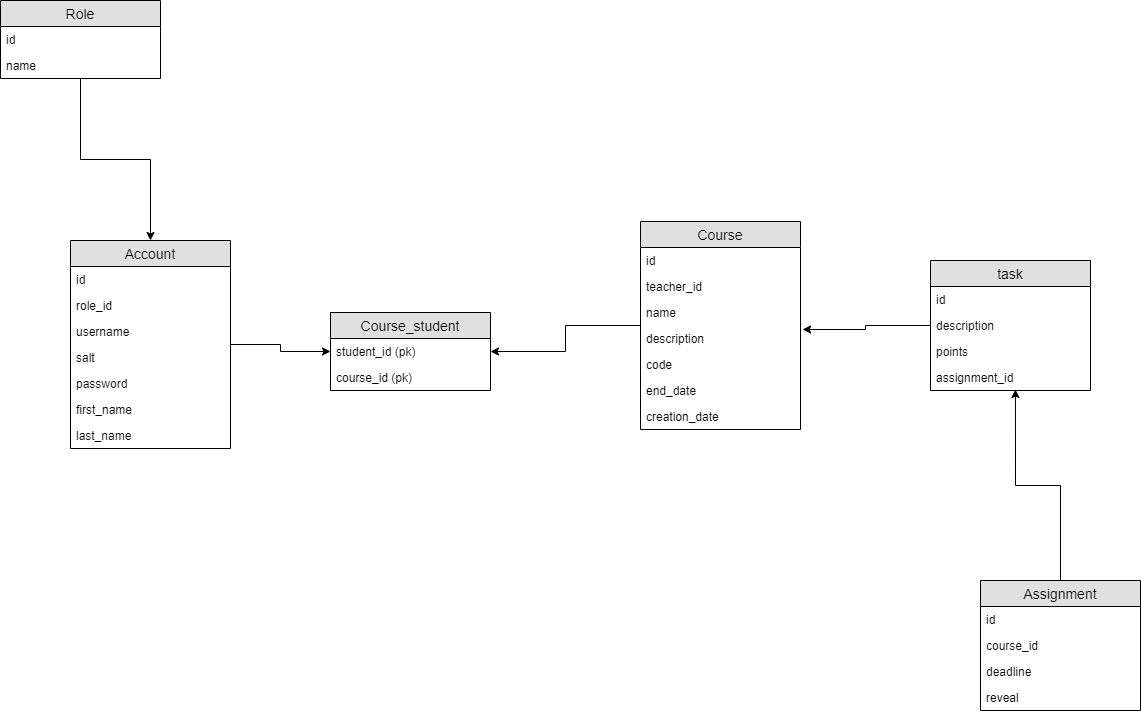

The diagram above was exported from draw.io. Its source (the exported page's mxGraphModel, read from the mxfile embedded in the PNG):
<mxGraphModel dx="1913" dy="806" grid="1" gridSize="10" guides="1" tooltips="1" connect="1" arrows="1" fold="1" page="1" pageScale="1" pageWidth="827" pageHeight="1169" math="0" shadow="0">
  <root>
    <mxCell id="0" />
    <mxCell id="1" parent="0" />
    <mxCell id="nnWa_xchrE9BKTjUs9vL-15" style="edgeStyle=orthogonalEdgeStyle;rounded=0;orthogonalLoop=1;jettySize=auto;html=1;entryX=0.5;entryY=0;entryDx=0;entryDy=0;" parent="1" source="nnWa_xchrE9BKTjUs9vL-11" target="nnWa_xchrE9BKTjUs9vL-1" edge="1">
      <mxGeometry relative="1" as="geometry" />
    </mxCell>
    <mxCell id="nnWa_xchrE9BKTjUs9vL-11" value="Role" style="swimlane;fontStyle=0;childLayout=stackLayout;horizontal=1;startSize=26;fillColor=#e0e0e0;horizontalStack=0;resizeParent=1;resizeParentMax=0;resizeLast=0;collapsible=1;marginBottom=0;swimlaneFillColor=#ffffff;align=center;fontSize=14;" parent="1" vertex="1">
      <mxGeometry x="-20" y="100" width="160" height="78" as="geometry" />
    </mxCell>
    <mxCell id="nnWa_xchrE9BKTjUs9vL-12" value="id" style="text;strokeColor=none;fillColor=none;spacingLeft=4;spacingRight=4;overflow=hidden;rotatable=0;points=[[0,0.5],[1,0.5]];portConstraint=eastwest;fontSize=12;" parent="nnWa_xchrE9BKTjUs9vL-11" vertex="1">
      <mxGeometry y="26" width="160" height="26" as="geometry" />
    </mxCell>
    <mxCell id="nnWa_xchrE9BKTjUs9vL-13" value="name" style="text;strokeColor=none;fillColor=none;spacingLeft=4;spacingRight=4;overflow=hidden;rotatable=0;points=[[0,0.5],[1,0.5]];portConstraint=eastwest;fontSize=12;" parent="nnWa_xchrE9BKTjUs9vL-11" vertex="1">
      <mxGeometry y="52" width="160" height="26" as="geometry" />
    </mxCell>
    <mxCell id="nnWa_xchrE9BKTjUs9vL-40" style="edgeStyle=orthogonalEdgeStyle;rounded=0;orthogonalLoop=1;jettySize=auto;html=1;entryX=0;entryY=0.5;entryDx=0;entryDy=0;" parent="1" source="nnWa_xchrE9BKTjUs9vL-1" target="nnWa_xchrE9BKTjUs9vL-25" edge="1">
      <mxGeometry relative="1" as="geometry" />
    </mxCell>
    <mxCell id="nnWa_xchrE9BKTjUs9vL-1" value="Account" style="swimlane;fontStyle=0;childLayout=stackLayout;horizontal=1;startSize=26;fillColor=#e0e0e0;horizontalStack=0;resizeParent=1;resizeParentMax=0;resizeLast=0;collapsible=1;marginBottom=0;swimlaneFillColor=#ffffff;align=center;fontSize=14;" parent="1" vertex="1">
      <mxGeometry x="50" y="340" width="160" height="208" as="geometry" />
    </mxCell>
    <mxCell id="nnWa_xchrE9BKTjUs9vL-2" value="id" style="text;strokeColor=none;fillColor=none;spacingLeft=4;spacingRight=4;overflow=hidden;rotatable=0;points=[[0,0.5],[1,0.5]];portConstraint=eastwest;fontSize=12;" parent="nnWa_xchrE9BKTjUs9vL-1" vertex="1">
      <mxGeometry y="26" width="160" height="26" as="geometry" />
    </mxCell>
    <mxCell id="nnWa_xchrE9BKTjUs9vL-3" value="role_id" style="text;strokeColor=none;fillColor=none;spacingLeft=4;spacingRight=4;overflow=hidden;rotatable=0;points=[[0,0.5],[1,0.5]];portConstraint=eastwest;fontSize=12;" parent="nnWa_xchrE9BKTjUs9vL-1" vertex="1">
      <mxGeometry y="52" width="160" height="26" as="geometry" />
    </mxCell>
    <mxCell id="nnWa_xchrE9BKTjUs9vL-7" value="username" style="text;strokeColor=none;fillColor=none;spacingLeft=4;spacingRight=4;overflow=hidden;rotatable=0;points=[[0,0.5],[1,0.5]];portConstraint=eastwest;fontSize=12;" parent="nnWa_xchrE9BKTjUs9vL-1" vertex="1">
      <mxGeometry y="78" width="160" height="26" as="geometry" />
    </mxCell>
    <mxCell id="nnWa_xchrE9BKTjUs9vL-8" value="salt" style="text;strokeColor=none;fillColor=none;spacingLeft=4;spacingRight=4;overflow=hidden;rotatable=0;points=[[0,0.5],[1,0.5]];portConstraint=eastwest;fontSize=12;" parent="nnWa_xchrE9BKTjUs9vL-1" vertex="1">
      <mxGeometry y="104" width="160" height="26" as="geometry" />
    </mxCell>
    <mxCell id="nnWa_xchrE9BKTjUs9vL-10" value="password" style="text;strokeColor=none;fillColor=none;spacingLeft=4;spacingRight=4;overflow=hidden;rotatable=0;points=[[0,0.5],[1,0.5]];portConstraint=eastwest;fontSize=12;" parent="nnWa_xchrE9BKTjUs9vL-1" vertex="1">
      <mxGeometry y="130" width="160" height="26" as="geometry" />
    </mxCell>
    <mxCell id="nnWa_xchrE9BKTjUs9vL-9" value="first_name" style="text;strokeColor=none;fillColor=none;spacingLeft=4;spacingRight=4;overflow=hidden;rotatable=0;points=[[0,0.5],[1,0.5]];portConstraint=eastwest;fontSize=12;" parent="nnWa_xchrE9BKTjUs9vL-1" vertex="1">
      <mxGeometry y="156" width="160" height="26" as="geometry" />
    </mxCell>
    <mxCell id="nnWa_xchrE9BKTjUs9vL-4" value="last_name" style="text;strokeColor=none;fillColor=none;spacingLeft=4;spacingRight=4;overflow=hidden;rotatable=0;points=[[0,0.5],[1,0.5]];portConstraint=eastwest;fontSize=12;" parent="nnWa_xchrE9BKTjUs9vL-1" vertex="1">
      <mxGeometry y="182" width="160" height="26" as="geometry" />
    </mxCell>
    <mxCell id="nnWa_xchrE9BKTjUs9vL-39" style="edgeStyle=orthogonalEdgeStyle;rounded=0;orthogonalLoop=1;jettySize=auto;html=1;entryX=1;entryY=0.5;entryDx=0;entryDy=0;" parent="1" source="nnWa_xchrE9BKTjUs9vL-16" target="nnWa_xchrE9BKTjUs9vL-25" edge="1">
      <mxGeometry relative="1" as="geometry" />
    </mxCell>
    <mxCell id="nnWa_xchrE9BKTjUs9vL-16" value="Course" style="swimlane;fontStyle=0;childLayout=stackLayout;horizontal=1;startSize=26;fillColor=#e0e0e0;horizontalStack=0;resizeParent=1;resizeParentMax=0;resizeLast=0;collapsible=1;marginBottom=0;swimlaneFillColor=#ffffff;align=center;fontSize=14;" parent="1" vertex="1">
      <mxGeometry x="620" y="321" width="160" height="208" as="geometry" />
    </mxCell>
    <mxCell id="nnWa_xchrE9BKTjUs9vL-17" value="id" style="text;strokeColor=none;fillColor=none;spacingLeft=4;spacingRight=4;overflow=hidden;rotatable=0;points=[[0,0.5],[1,0.5]];portConstraint=eastwest;fontSize=12;" parent="nnWa_xchrE9BKTjUs9vL-16" vertex="1">
      <mxGeometry y="26" width="160" height="26" as="geometry" />
    </mxCell>
    <mxCell id="nnWa_xchrE9BKTjUs9vL-18" value="teacher_id" style="text;strokeColor=none;fillColor=none;spacingLeft=4;spacingRight=4;overflow=hidden;rotatable=0;points=[[0,0.5],[1,0.5]];portConstraint=eastwest;fontSize=12;" parent="nnWa_xchrE9BKTjUs9vL-16" vertex="1">
      <mxGeometry y="52" width="160" height="26" as="geometry" />
    </mxCell>
    <mxCell id="nnWa_xchrE9BKTjUs9vL-19" value="name" style="text;strokeColor=none;fillColor=none;spacingLeft=4;spacingRight=4;overflow=hidden;rotatable=0;points=[[0,0.5],[1,0.5]];portConstraint=eastwest;fontSize=12;" parent="nnWa_xchrE9BKTjUs9vL-16" vertex="1">
      <mxGeometry y="78" width="160" height="26" as="geometry" />
    </mxCell>
    <mxCell id="nnWa_xchrE9BKTjUs9vL-20" value="description" style="text;strokeColor=none;fillColor=none;spacingLeft=4;spacingRight=4;overflow=hidden;rotatable=0;points=[[0,0.5],[1,0.5]];portConstraint=eastwest;fontSize=12;" parent="nnWa_xchrE9BKTjUs9vL-16" vertex="1">
      <mxGeometry y="104" width="160" height="26" as="geometry" />
    </mxCell>
    <mxCell id="nnWa_xchrE9BKTjUs9vL-21" value="code" style="text;strokeColor=none;fillColor=none;spacingLeft=4;spacingRight=4;overflow=hidden;rotatable=0;points=[[0,0.5],[1,0.5]];portConstraint=eastwest;fontSize=12;" parent="nnWa_xchrE9BKTjUs9vL-16" vertex="1">
      <mxGeometry y="130" width="160" height="26" as="geometry" />
    </mxCell>
    <mxCell id="nnWa_xchrE9BKTjUs9vL-22" value="end_date" style="text;strokeColor=none;fillColor=none;spacingLeft=4;spacingRight=4;overflow=hidden;rotatable=0;points=[[0,0.5],[1,0.5]];portConstraint=eastwest;fontSize=12;" parent="nnWa_xchrE9BKTjUs9vL-16" vertex="1">
      <mxGeometry y="156" width="160" height="26" as="geometry" />
    </mxCell>
    <mxCell id="nnWa_xchrE9BKTjUs9vL-23" value="creation_date" style="text;strokeColor=none;fillColor=none;spacingLeft=4;spacingRight=4;overflow=hidden;rotatable=0;points=[[0,0.5],[1,0.5]];portConstraint=eastwest;fontSize=12;" parent="nnWa_xchrE9BKTjUs9vL-16" vertex="1">
      <mxGeometry y="182" width="160" height="26" as="geometry" />
    </mxCell>
    <mxCell id="nnWa_xchrE9BKTjUs9vL-24" value="Course_student" style="swimlane;fontStyle=0;childLayout=stackLayout;horizontal=1;startSize=26;fillColor=#e0e0e0;horizontalStack=0;resizeParent=1;resizeParentMax=0;resizeLast=0;collapsible=1;marginBottom=0;swimlaneFillColor=#ffffff;align=center;fontSize=14;" parent="1" vertex="1">
      <mxGeometry x="310" y="412" width="160" height="78" as="geometry" />
    </mxCell>
    <mxCell id="nnWa_xchrE9BKTjUs9vL-25" value="student_id (pk)" style="text;strokeColor=none;fillColor=none;spacingLeft=4;spacingRight=4;overflow=hidden;rotatable=0;points=[[0,0.5],[1,0.5]];portConstraint=eastwest;fontSize=12;" parent="nnWa_xchrE9BKTjUs9vL-24" vertex="1">
      <mxGeometry y="26" width="160" height="26" as="geometry" />
    </mxCell>
    <mxCell id="nnWa_xchrE9BKTjUs9vL-26" value="course_id (pk)" style="text;strokeColor=none;fillColor=none;spacingLeft=4;spacingRight=4;overflow=hidden;rotatable=0;points=[[0,0.5],[1,0.5]];portConstraint=eastwest;fontSize=12;" parent="nnWa_xchrE9BKTjUs9vL-24" vertex="1">
      <mxGeometry y="52" width="160" height="26" as="geometry" />
    </mxCell>
    <mxCell id="nnWa_xchrE9BKTjUs9vL-41" style="edgeStyle=orthogonalEdgeStyle;rounded=0;orthogonalLoop=1;jettySize=auto;html=1;entryX=1.013;entryY=0.154;entryDx=0;entryDy=0;entryPerimeter=0;" parent="1" source="nnWa_xchrE9BKTjUs9vL-33" target="nnWa_xchrE9BKTjUs9vL-20" edge="1">
      <mxGeometry relative="1" as="geometry" />
    </mxCell>
    <mxCell id="nnWa_xchrE9BKTjUs9vL-33" value="task" style="swimlane;fontStyle=0;childLayout=stackLayout;horizontal=1;startSize=26;fillColor=#e0e0e0;horizontalStack=0;resizeParent=1;resizeParentMax=0;resizeLast=0;collapsible=1;marginBottom=0;swimlaneFillColor=#ffffff;align=center;fontSize=14;" parent="1" vertex="1">
      <mxGeometry x="910" y="360" width="160" height="130" as="geometry" />
    </mxCell>
    <mxCell id="nnWa_xchrE9BKTjUs9vL-34" value="id" style="text;strokeColor=none;fillColor=none;spacingLeft=4;spacingRight=4;overflow=hidden;rotatable=0;points=[[0,0.5],[1,0.5]];portConstraint=eastwest;fontSize=12;" parent="nnWa_xchrE9BKTjUs9vL-33" vertex="1">
      <mxGeometry y="26" width="160" height="26" as="geometry" />
    </mxCell>
    <mxCell id="nnWa_xchrE9BKTjUs9vL-36" value="description" style="text;strokeColor=none;fillColor=none;spacingLeft=4;spacingRight=4;overflow=hidden;rotatable=0;points=[[0,0.5],[1,0.5]];portConstraint=eastwest;fontSize=12;" parent="nnWa_xchrE9BKTjUs9vL-33" vertex="1">
      <mxGeometry y="52" width="160" height="26" as="geometry" />
    </mxCell>
    <mxCell id="nnWa_xchrE9BKTjUs9vL-35" value="points" style="text;strokeColor=none;fillColor=none;spacingLeft=4;spacingRight=4;overflow=hidden;rotatable=0;points=[[0,0.5],[1,0.5]];portConstraint=eastwest;fontSize=12;" parent="nnWa_xchrE9BKTjUs9vL-33" vertex="1">
      <mxGeometry y="78" width="160" height="26" as="geometry" />
    </mxCell>
    <mxCell id="nnWa_xchrE9BKTjUs9vL-38" value="assignment_id" style="text;strokeColor=none;fillColor=none;spacingLeft=4;spacingRight=4;overflow=hidden;rotatable=0;points=[[0,0.5],[1,0.5]];portConstraint=eastwest;fontSize=12;" parent="nnWa_xchrE9BKTjUs9vL-33" vertex="1">
      <mxGeometry y="104" width="160" height="26" as="geometry" />
    </mxCell>
    <mxCell id="nnWa_xchrE9BKTjUs9vL-42" style="edgeStyle=orthogonalEdgeStyle;rounded=0;orthogonalLoop=1;jettySize=auto;html=1;entryX=0.531;entryY=0.962;entryDx=0;entryDy=0;entryPerimeter=0;" parent="1" source="nnWa_xchrE9BKTjUs9vL-27" target="nnWa_xchrE9BKTjUs9vL-38" edge="1">
      <mxGeometry relative="1" as="geometry" />
    </mxCell>
    <mxCell id="nnWa_xchrE9BKTjUs9vL-27" value="Assignment" style="swimlane;fontStyle=0;childLayout=stackLayout;horizontal=1;startSize=26;fillColor=#e0e0e0;horizontalStack=0;resizeParent=1;resizeParentMax=0;resizeLast=0;collapsible=1;marginBottom=0;swimlaneFillColor=#ffffff;align=center;fontSize=14;" parent="1" vertex="1">
      <mxGeometry x="960" y="680" width="160" height="130" as="geometry" />
    </mxCell>
    <mxCell id="nnWa_xchrE9BKTjUs9vL-28" value="id" style="text;strokeColor=none;fillColor=none;spacingLeft=4;spacingRight=4;overflow=hidden;rotatable=0;points=[[0,0.5],[1,0.5]];portConstraint=eastwest;fontSize=12;" parent="nnWa_xchrE9BKTjUs9vL-27" vertex="1">
      <mxGeometry y="26" width="160" height="26" as="geometry" />
    </mxCell>
    <mxCell id="nnWa_xchrE9BKTjUs9vL-30" value="course_id" style="text;strokeColor=none;fillColor=none;spacingLeft=4;spacingRight=4;overflow=hidden;rotatable=0;points=[[0,0.5],[1,0.5]];portConstraint=eastwest;fontSize=12;" parent="nnWa_xchrE9BKTjUs9vL-27" vertex="1">
      <mxGeometry y="52" width="160" height="26" as="geometry" />
    </mxCell>
    <mxCell id="nnWa_xchrE9BKTjUs9vL-32" value="deadline" style="text;strokeColor=none;fillColor=none;spacingLeft=4;spacingRight=4;overflow=hidden;rotatable=0;points=[[0,0.5],[1,0.5]];portConstraint=eastwest;fontSize=12;" parent="nnWa_xchrE9BKTjUs9vL-27" vertex="1">
      <mxGeometry y="78" width="160" height="26" as="geometry" />
    </mxCell>
    <mxCell id="nnWa_xchrE9BKTjUs9vL-31" value="reveal" style="text;strokeColor=none;fillColor=none;spacingLeft=4;spacingRight=4;overflow=hidden;rotatable=0;points=[[0,0.5],[1,0.5]];portConstraint=eastwest;fontSize=12;" parent="nnWa_xchrE9BKTjUs9vL-27" vertex="1">
      <mxGeometry y="104" width="160" height="26" as="geometry" />
    </mxCell>
  </root>
</mxGraphModel>